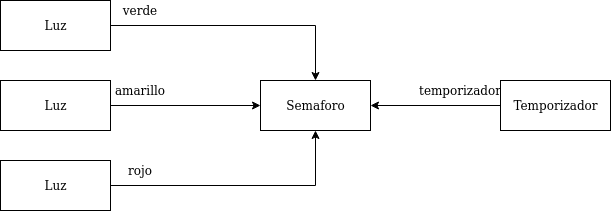

The diagram above was exported from draw.io. Its source (the exported page's mxGraphModel, read from the mxfile embedded in the PNG):
<mxGraphModel dx="798" dy="455" grid="1" gridSize="10" guides="1" tooltips="1" connect="1" arrows="1" fold="1" page="1" pageScale="1" pageWidth="850" pageHeight="1100" math="0" shadow="0">
  <root>
    <mxCell id="0" />
    <mxCell id="1" parent="0" />
    <mxCell id="We72XZK_jTvOyMihqaxC-1" value="Semaforo" style="html=1;" vertex="1" parent="1">
      <mxGeometry x="380" y="120" width="110" height="50" as="geometry" />
    </mxCell>
    <mxCell id="We72XZK_jTvOyMihqaxC-5" style="edgeStyle=orthogonalEdgeStyle;rounded=0;orthogonalLoop=1;jettySize=auto;html=1;" edge="1" parent="1" source="We72XZK_jTvOyMihqaxC-2" target="We72XZK_jTvOyMihqaxC-1">
      <mxGeometry relative="1" as="geometry" />
    </mxCell>
    <mxCell id="We72XZK_jTvOyMihqaxC-2" value="Luz" style="html=1;" vertex="1" parent="1">
      <mxGeometry x="120" y="40" width="110" height="50" as="geometry" />
    </mxCell>
    <mxCell id="We72XZK_jTvOyMihqaxC-6" style="edgeStyle=orthogonalEdgeStyle;rounded=0;orthogonalLoop=1;jettySize=auto;html=1;" edge="1" parent="1" source="We72XZK_jTvOyMihqaxC-3" target="We72XZK_jTvOyMihqaxC-1">
      <mxGeometry relative="1" as="geometry" />
    </mxCell>
    <mxCell id="We72XZK_jTvOyMihqaxC-3" value="Luz" style="html=1;" vertex="1" parent="1">
      <mxGeometry x="120" y="120" width="110" height="50" as="geometry" />
    </mxCell>
    <mxCell id="We72XZK_jTvOyMihqaxC-7" style="edgeStyle=orthogonalEdgeStyle;rounded=0;orthogonalLoop=1;jettySize=auto;html=1;entryX=0.5;entryY=1;entryDx=0;entryDy=0;" edge="1" parent="1" source="We72XZK_jTvOyMihqaxC-4" target="We72XZK_jTvOyMihqaxC-1">
      <mxGeometry relative="1" as="geometry" />
    </mxCell>
    <mxCell id="We72XZK_jTvOyMihqaxC-4" value="Luz" style="html=1;" vertex="1" parent="1">
      <mxGeometry x="120" y="200" width="110" height="50" as="geometry" />
    </mxCell>
    <mxCell id="We72XZK_jTvOyMihqaxC-8" value="verde" style="text;html=1;strokeColor=none;fillColor=none;align=center;verticalAlign=middle;whiteSpace=wrap;rounded=0;" vertex="1" parent="1">
      <mxGeometry x="240" y="40" width="40" height="20" as="geometry" />
    </mxCell>
    <mxCell id="We72XZK_jTvOyMihqaxC-9" value="amarillo" style="text;html=1;strokeColor=none;fillColor=none;align=center;verticalAlign=middle;whiteSpace=wrap;rounded=0;" vertex="1" parent="1">
      <mxGeometry x="240" y="120" width="40" height="20" as="geometry" />
    </mxCell>
    <mxCell id="We72XZK_jTvOyMihqaxC-10" value="rojo" style="text;html=1;strokeColor=none;fillColor=none;align=center;verticalAlign=middle;whiteSpace=wrap;rounded=0;" vertex="1" parent="1">
      <mxGeometry x="240" y="200" width="40" height="20" as="geometry" />
    </mxCell>
    <mxCell id="We72XZK_jTvOyMihqaxC-12" style="edgeStyle=orthogonalEdgeStyle;rounded=0;orthogonalLoop=1;jettySize=auto;html=1;entryX=1;entryY=0.5;entryDx=0;entryDy=0;" edge="1" parent="1" source="We72XZK_jTvOyMihqaxC-11" target="We72XZK_jTvOyMihqaxC-1">
      <mxGeometry relative="1" as="geometry" />
    </mxCell>
    <mxCell id="We72XZK_jTvOyMihqaxC-11" value="Temporizador" style="html=1;" vertex="1" parent="1">
      <mxGeometry x="620" y="120" width="110" height="50" as="geometry" />
    </mxCell>
    <mxCell id="We72XZK_jTvOyMihqaxC-13" value="temporizador" style="text;html=1;strokeColor=none;fillColor=none;align=center;verticalAlign=middle;whiteSpace=wrap;rounded=0;" vertex="1" parent="1">
      <mxGeometry x="560" y="120" width="40" height="20" as="geometry" />
    </mxCell>
  </root>
</mxGraphModel>